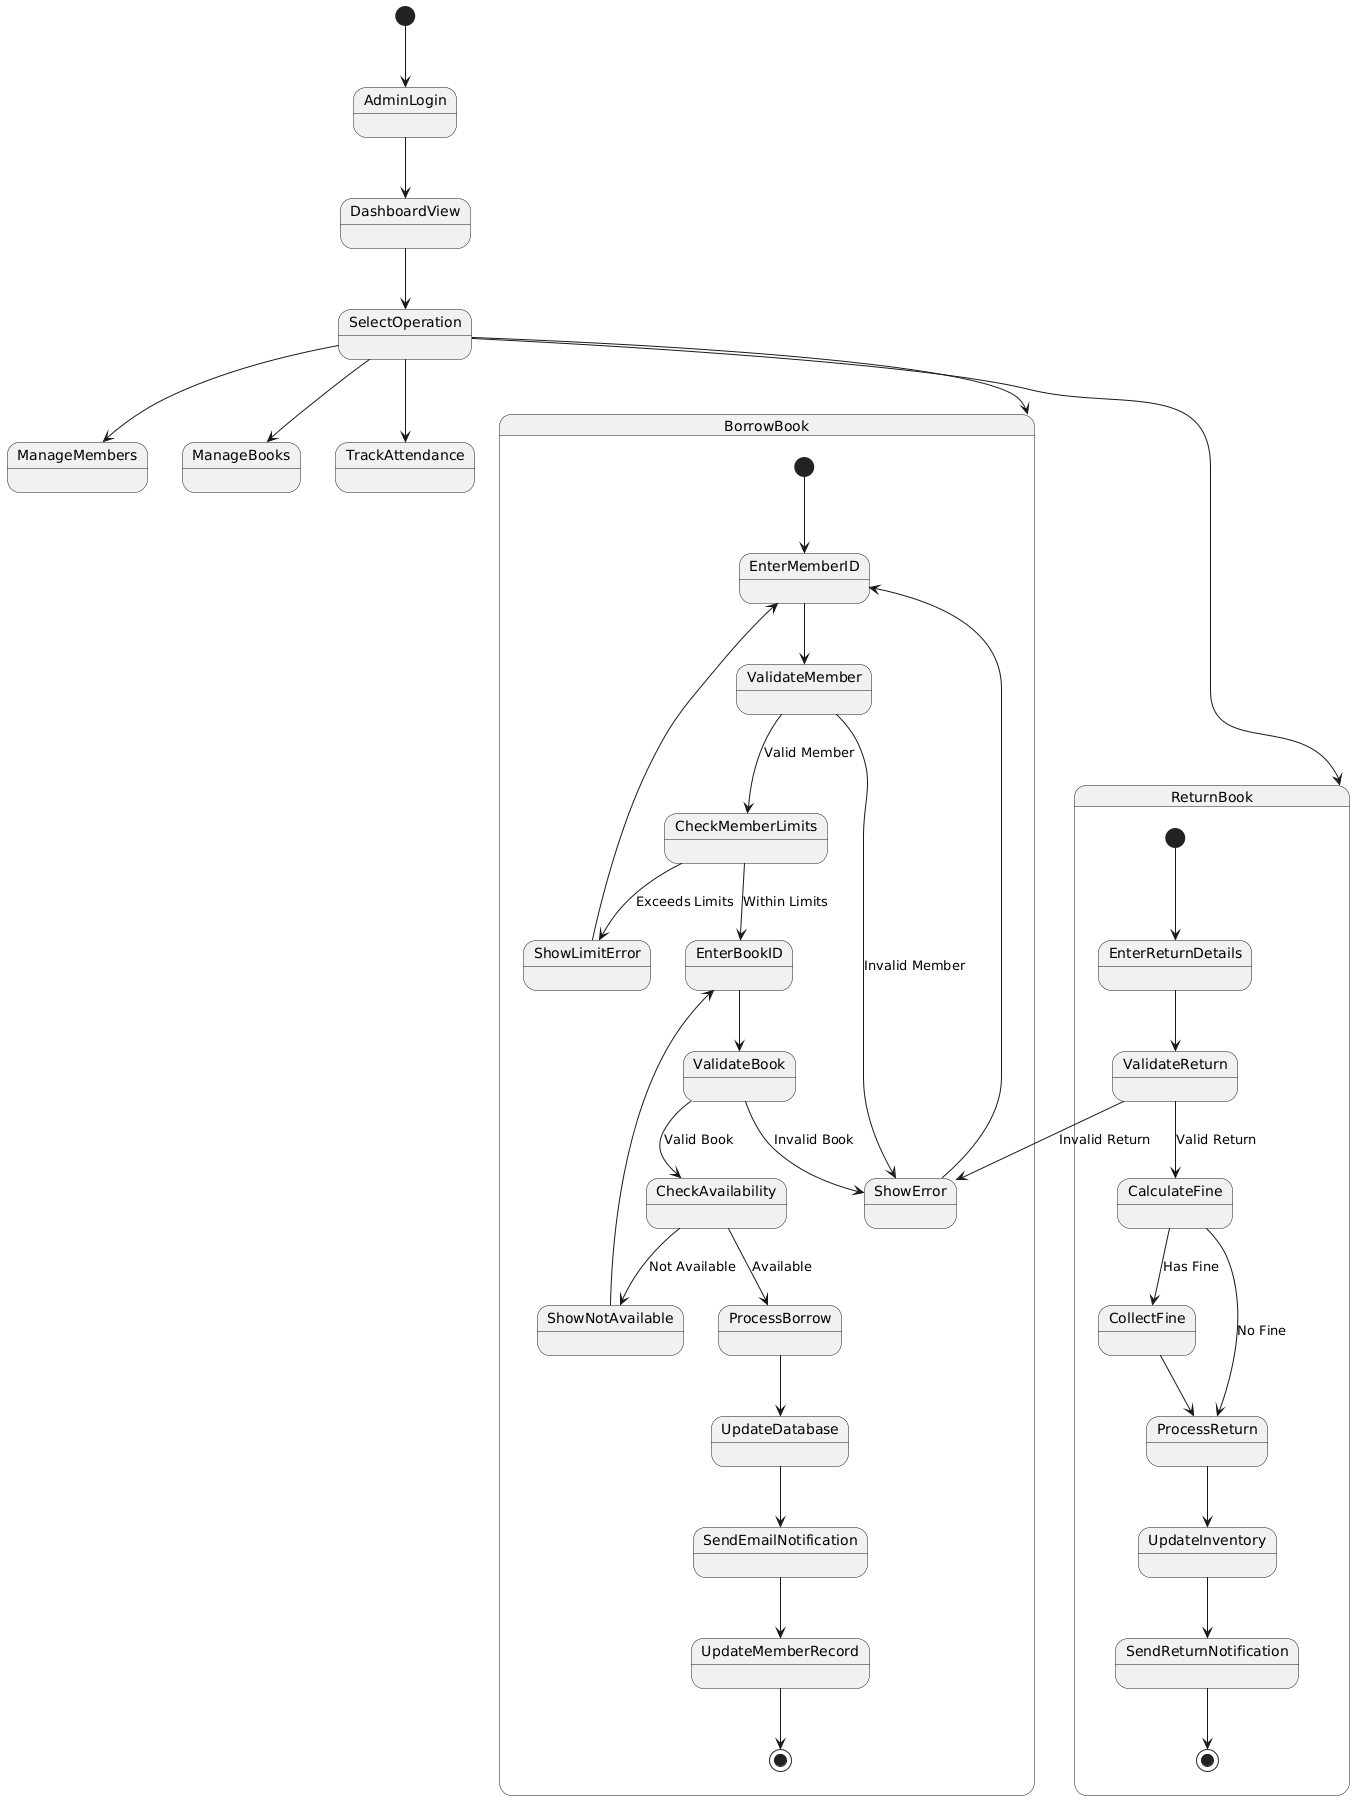

The diagram above was rendered by PlantUML. Its source (embedded in the PNG):
@startuml
[*] --> AdminLogin
AdminLogin --> DashboardView
DashboardView --> SelectOperation

SelectOperation --> BorrowBook
SelectOperation --> ReturnBook
SelectOperation --> ManageMembers
SelectOperation --> ManageBooks
SelectOperation --> TrackAttendance

state BorrowBook {

    [*] --> EnterMemberID
    EnterMemberID --> ValidateMember

    ValidateMember --> CheckMemberLimits : Valid Member
    ValidateMember --> ShowError : Invalid Member
    ShowError --> EnterMemberID

    CheckMemberLimits --> EnterBookID : Within Limits
    CheckMemberLimits --> ShowLimitError : Exceeds Limits
    ShowLimitError --> EnterMemberID

    EnterBookID --> ValidateBook
    ValidateBook --> CheckAvailability : Valid Book
    ValidateBook --> ShowError : Invalid Book

    CheckAvailability --> ProcessBorrow : Available
    CheckAvailability --> ShowNotAvailable : Not Available
    ShowNotAvailable --> EnterBookID

    ProcessBorrow --> UpdateDatabase
    UpdateDatabase --> SendEmailNotification
    SendEmailNotification --> UpdateMemberRecord
    UpdateMemberRecord --> [*]
}

state ReturnBook {

    [*] --> EnterReturnDetails
    EnterReturnDetails --> ValidateReturn

    ValidateReturn --> CalculateFine : Valid Return
    ValidateReturn --> ShowError : Invalid Return

    CalculateFine --> ProcessReturn : No Fine
    CalculateFine --> CollectFine : Has Fine
    CollectFine --> ProcessReturn

    ProcessReturn --> UpdateInventory
    UpdateInventory --> SendReturnNotification
    SendReturnNotification --> [*]
}
@enduml